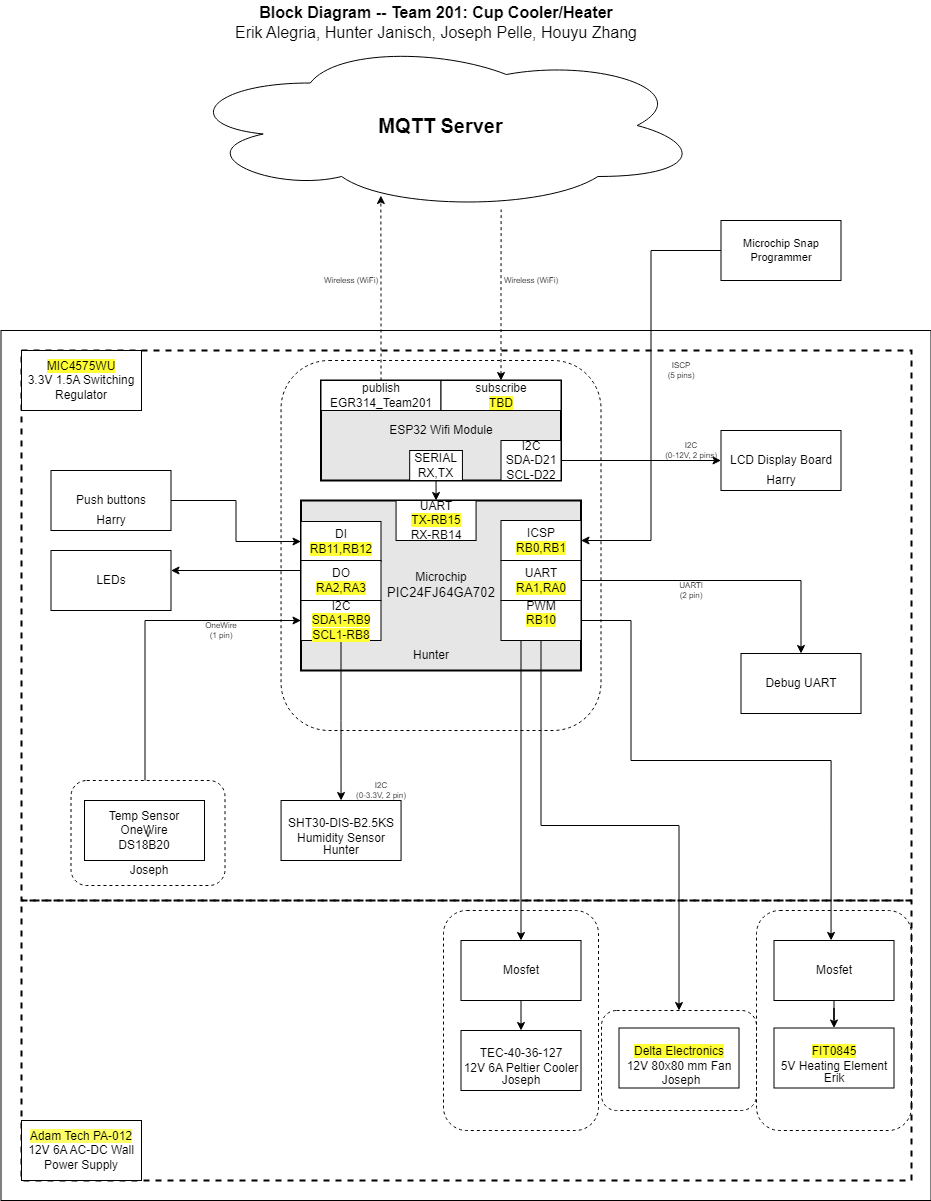

The diagram above was exported from draw.io. Its source (the exported page's mxGraphModel, read from the mxfile embedded in the PNG):
<mxGraphModel dx="3043.5" dy="522" grid="1" gridSize="10" guides="1" tooltips="1" connect="1" arrows="1" fold="1" page="1" pageScale="1.5" pageWidth="1169" pageHeight="827" background="#ffffff" math="0" shadow="0">
  <root>
    <mxCell id="0" style=";html=1;" />
    <mxCell id="1" style=";html=1;" parent="0" />
    <mxCell id="yyBgE307pZ5bm1fPY1ma-2" value="" style="rounded=1;whiteSpace=wrap;html=1;fillColor=none;dashed=1;" vertex="1" parent="1">
      <mxGeometry x="425.5" y="930" width="155" height="220" as="geometry" />
    </mxCell>
    <mxCell id="aC57QmPyYTqG6Asludqg-9" value="" style="rounded=0;whiteSpace=wrap;html=1;fontSize=16;" parent="1" vertex="1">
      <mxGeometry x="-20" y="350" width="930" height="870" as="geometry" />
    </mxCell>
    <mxCell id="zSoxXOAhGFOt2usmLHU0-2" value="" style="rounded=0;whiteSpace=wrap;html=1;fillColor=none;dashed=1;strokeWidth=2;" parent="1" vertex="1">
      <mxGeometry x="0.5" y="920" width="890" height="280" as="geometry" />
    </mxCell>
    <mxCell id="S8yp5X4-lJhxRksTFqpk-6" value="" style="rounded=1;whiteSpace=wrap;html=1;fillColor=none;dashed=1;" parent="1" vertex="1">
      <mxGeometry x="580.5" y="1030" width="155" height="100" as="geometry" />
    </mxCell>
    <mxCell id="9j5Bc3N9rgv02oG_bQQu-1" value="&lt;b&gt;&lt;font style=&quot;font-size: 20px&quot;&gt;MQTT Server&lt;/font&gt;&lt;/b&gt;" style="ellipse;shape=cloud;whiteSpace=wrap;html=1;" parent="1" vertex="1">
      <mxGeometry x="158.5" y="60" width="523" height="170" as="geometry" />
    </mxCell>
    <mxCell id="9j5Bc3N9rgv02oG_bQQu-11" value="Temp Sensor&lt;br&gt;OneWire&lt;br style=&quot;border-color: var(--border-color);&quot;&gt;DS18B20" style="rounded=0;whiteSpace=wrap;html=1;" parent="1" vertex="1">
      <mxGeometry x="63.5" y="820" width="120" height="60" as="geometry" />
    </mxCell>
    <mxCell id="9j5Bc3N9rgv02oG_bQQu-19" value="Debug UART" style="rounded=0;whiteSpace=wrap;html=1;" parent="1" vertex="1">
      <mxGeometry x="720" y="673" width="120" height="60" as="geometry" />
    </mxCell>
    <mxCell id="9j5Bc3N9rgv02oG_bQQu-20" value="&lt;div&gt;&lt;span style=&quot;background-color: rgb(255, 255, 51);&quot;&gt;Delta Electronics&lt;/span&gt;&lt;/div&gt;&lt;div&gt;&lt;span style=&quot;background-color: rgb(255 , 255 , 51)&quot;&gt;&lt;/span&gt; 12V 80x80 mm Fan&lt;/div&gt;" style="rounded=0;whiteSpace=wrap;html=1;" parent="1" vertex="1">
      <mxGeometry x="598" y="1047.5" width="120" height="60" as="geometry" />
    </mxCell>
    <mxCell id="9j5Bc3N9rgv02oG_bQQu-24" value="Push buttons" style="rounded=0;whiteSpace=wrap;html=1;" parent="1" vertex="1">
      <mxGeometry x="30" y="490" width="120" height="60" as="geometry" />
    </mxCell>
    <mxCell id="9j5Bc3N9rgv02oG_bQQu-47" value="" style="group;strokeWidth=1;" parent="1" connectable="0" vertex="1">
      <mxGeometry x="310" y="520" width="580.5" height="400" as="geometry" />
    </mxCell>
    <mxCell id="S8yp5X4-lJhxRksTFqpk-14" value="" style="rounded=1;whiteSpace=wrap;html=1;fillColor=none;dashed=1;" parent="9j5Bc3N9rgv02oG_bQQu-47" vertex="1">
      <mxGeometry x="-49.940000000000055" y="-140" width="319.94" height="370" as="geometry" />
    </mxCell>
    <mxCell id="zSoxXOAhGFOt2usmLHU0-1" value="" style="rounded=0;whiteSpace=wrap;html=1;fillColor=none;dashed=1;strokeWidth=2;" parent="9j5Bc3N9rgv02oG_bQQu-47" vertex="1">
      <mxGeometry x="-309.5" y="-150" width="890" height="550" as="geometry" />
    </mxCell>
    <mxCell id="9j5Bc3N9rgv02oG_bQQu-6" value="&lt;div&gt;Microchip&lt;/div&gt;&lt;div&gt;&lt;span style=&quot;font-size: 10pt ; font-family: &amp;quot;arial&amp;quot; ; font-style: normal&quot;&gt;PIC24FJ64GA702&lt;/span&gt;&lt;/div&gt;" style="rounded=0;whiteSpace=wrap;html=1;strokeWidth=2;fillColor=#E6E6E6;" parent="9j5Bc3N9rgv02oG_bQQu-47" vertex="1">
      <mxGeometry x="-30" width="280" height="170" as="geometry" />
    </mxCell>
    <mxCell id="9j5Bc3N9rgv02oG_bQQu-29" value="&lt;div&gt;DI&lt;/div&gt;&lt;span style=&quot;background-color: rgb(255, 255, 51);&quot;&gt;RB11,RB12&lt;/span&gt;" style="rounded=0;whiteSpace=wrap;html=1;" parent="9j5Bc3N9rgv02oG_bQQu-47" vertex="1">
      <mxGeometry x="-30" y="21" width="80" height="40" as="geometry" />
    </mxCell>
    <mxCell id="9j5Bc3N9rgv02oG_bQQu-30" value="&lt;div&gt;DO&lt;/div&gt;&lt;div&gt;&lt;span style=&quot;background-color: rgb(255, 255, 51);&quot;&gt;RA2,RA3&lt;/span&gt;&lt;/div&gt;" style="rounded=0;whiteSpace=wrap;html=1;" parent="9j5Bc3N9rgv02oG_bQQu-47" vertex="1">
      <mxGeometry x="-30" y="60.00000000000001" width="80" height="40" as="geometry" />
    </mxCell>
    <mxCell id="9j5Bc3N9rgv02oG_bQQu-31" value="&lt;div&gt;UART&lt;/div&gt;&lt;span style=&quot;background-color: rgb(255, 255, 51);&quot;&gt;RA1,RA0&lt;/span&gt;" style="rounded=0;whiteSpace=wrap;html=1;" parent="9j5Bc3N9rgv02oG_bQQu-47" vertex="1">
      <mxGeometry x="170" y="60.00000000000001" width="80" height="40" as="geometry" />
    </mxCell>
    <mxCell id="9j5Bc3N9rgv02oG_bQQu-33" value="&lt;div&gt;PWM&lt;br&gt;&lt;/div&gt;&lt;div&gt;&lt;span style=&quot;background-color: rgb(255 , 255 , 51)&quot;&gt;RB10&lt;/span&gt;&lt;/div&gt;&lt;div&gt;&lt;span style=&quot;background-color: rgb(255 , 255 , 51)&quot;&gt;&lt;br&gt;&lt;/span&gt;&lt;/div&gt;" style="rounded=0;whiteSpace=wrap;html=1;" parent="9j5Bc3N9rgv02oG_bQQu-47" vertex="1">
      <mxGeometry x="170" y="100" width="80" height="40" as="geometry" />
    </mxCell>
    <mxCell id="9j5Bc3N9rgv02oG_bQQu-40" value="&lt;div&gt;UART&lt;/div&gt;&lt;span style=&quot;background-color: rgb(255, 255, 51);&quot;&gt;TX-RB15&lt;br&gt;&lt;/span&gt;RX-RB14" style="rounded=0;whiteSpace=wrap;html=1;" parent="9j5Bc3N9rgv02oG_bQQu-47" vertex="1">
      <mxGeometry x="65.06" width="80" height="40" as="geometry" />
    </mxCell>
    <mxCell id="aC57QmPyYTqG6Asludqg-1" value="&lt;div&gt;ICSP&lt;/div&gt;&lt;span style=&quot;background-color: rgb(255, 255, 51);&quot;&gt;RB0,RB1&lt;/span&gt;" style="rounded=0;whiteSpace=wrap;html=1;" parent="9j5Bc3N9rgv02oG_bQQu-47" vertex="1">
      <mxGeometry x="170" y="20" width="80" height="40" as="geometry" />
    </mxCell>
    <mxCell id="cK8w6NJlpSEqm8FtqT7--5" style="edgeStyle=orthogonalEdgeStyle;rounded=0;orthogonalLoop=1;jettySize=auto;html=1;entryX=0.5;entryY=0;entryDx=0;entryDy=0;" parent="9j5Bc3N9rgv02oG_bQQu-47" source="21ElGhPTIuC8bKTz2ZvZ-14" target="cK8w6NJlpSEqm8FtqT7--4" edge="1">
      <mxGeometry relative="1" as="geometry" />
    </mxCell>
    <mxCell id="21ElGhPTIuC8bKTz2ZvZ-14" value="&lt;div&gt;I2C&lt;/div&gt;&lt;div&gt;&lt;span style=&quot;background-color: rgb(255, 255, 51);&quot;&gt;SDA1-RB9&lt;/span&gt;&lt;/div&gt;&lt;div&gt;&lt;span style=&quot;background-color: rgb(255, 255, 51);&quot;&gt;SCL1-RB8&lt;/span&gt;&lt;/div&gt;" style="rounded=0;whiteSpace=wrap;html=1;" parent="9j5Bc3N9rgv02oG_bQQu-47" vertex="1">
      <mxGeometry x="-30" y="100" width="80" height="40" as="geometry" />
    </mxCell>
    <mxCell id="JOMnKlJys3NHe0t_5HwK-3" value="&lt;div style=&quot;font-size: 8px&quot;&gt;&lt;div&gt;I2C&lt;/div&gt;&lt;div&gt;(0-3.3V, 2 pin)&lt;/div&gt;&lt;/div&gt;" style="text;html=1;strokeColor=none;fillColor=none;align=center;verticalAlign=middle;whiteSpace=wrap;rounded=0;fontSize=8;rotation=0;" parent="9j5Bc3N9rgv02oG_bQQu-47" vertex="1">
      <mxGeometry x="20" y="280" width="60" height="20" as="geometry" />
    </mxCell>
    <mxCell id="21ElGhPTIuC8bKTz2ZvZ-11" value="LCD Display Board" style="rounded=0;whiteSpace=wrap;html=1;" parent="9j5Bc3N9rgv02oG_bQQu-47" vertex="1">
      <mxGeometry x="390" y="-70" width="120" height="60" as="geometry" />
    </mxCell>
    <mxCell id="21ElGhPTIuC8bKTz2ZvZ-2" value="LEDs" style="rounded=0;whiteSpace=wrap;html=1;" parent="9j5Bc3N9rgv02oG_bQQu-47" vertex="1">
      <mxGeometry x="-280" y="50" width="120" height="60" as="geometry" />
    </mxCell>
    <mxCell id="cK8w6NJlpSEqm8FtqT7--4" value="SHT30-DIS-B2.5KS&lt;br&gt;Humidity Sensor" style="rounded=0;whiteSpace=wrap;html=1;" parent="9j5Bc3N9rgv02oG_bQQu-47" vertex="1">
      <mxGeometry x="-49.94" y="300" width="120" height="60" as="geometry" />
    </mxCell>
    <mxCell id="J8ns3n-xOa6iXa_PQh_Z-11" value="&lt;p style=&quot;line-height: 120%&quot;&gt;&lt;span style=&quot;background-color: rgb(255, 255, 51);&quot;&gt;MIC4575WU&lt;/span&gt;&lt;br&gt;3.3V 1.5A Switching Regulator&lt;br&gt;&lt;/p&gt;" style="rounded=0;whiteSpace=wrap;html=1;" parent="9j5Bc3N9rgv02oG_bQQu-47" vertex="1">
      <mxGeometry x="-309.5" y="-150" width="120" height="60" as="geometry" />
    </mxCell>
    <mxCell id="yyBgE307pZ5bm1fPY1ma-8" value="Hunter" style="text;html=1;align=center;verticalAlign=middle;whiteSpace=wrap;rounded=0;" vertex="1" parent="9j5Bc3N9rgv02oG_bQQu-47">
      <mxGeometry x="70.06" y="140" width="60" height="30" as="geometry" />
    </mxCell>
    <mxCell id="yyBgE307pZ5bm1fPY1ma-9" value="Harry" style="text;html=1;align=center;verticalAlign=middle;whiteSpace=wrap;rounded=0;" vertex="1" parent="9j5Bc3N9rgv02oG_bQQu-47">
      <mxGeometry x="420" y="-30" width="60" height="20" as="geometry" />
    </mxCell>
    <mxCell id="yyBgE307pZ5bm1fPY1ma-10" value="Hunter" style="text;html=1;align=center;verticalAlign=middle;whiteSpace=wrap;rounded=0;" vertex="1" parent="9j5Bc3N9rgv02oG_bQQu-47">
      <mxGeometry x="-19.94" y="340" width="60" height="20" as="geometry" />
    </mxCell>
    <mxCell id="yyBgE307pZ5bm1fPY1ma-35" value="Harry" style="text;html=1;align=center;verticalAlign=middle;whiteSpace=wrap;rounded=0;" vertex="1" parent="9j5Bc3N9rgv02oG_bQQu-47">
      <mxGeometry x="-250" y="10" width="60" height="20" as="geometry" />
    </mxCell>
    <mxCell id="9j5Bc3N9rgv02oG_bQQu-26" style="edgeStyle=orthogonalEdgeStyle;rounded=0;sketch=0;orthogonalLoop=1;jettySize=auto;html=1;entryX=0;entryY=0.5;entryDx=0;entryDy=0;startArrow=none;startFill=0;strokeWidth=1;" parent="1" source="9j5Bc3N9rgv02oG_bQQu-24" target="9j5Bc3N9rgv02oG_bQQu-29" edge="1">
      <mxGeometry x="30" y="40" as="geometry" />
    </mxCell>
    <mxCell id="9j5Bc3N9rgv02oG_bQQu-21" style="edgeStyle=orthogonalEdgeStyle;rounded=0;sketch=0;orthogonalLoop=1;jettySize=auto;html=1;exitX=1;exitY=0.5;exitDx=0;exitDy=0;entryX=0.5;entryY=0;entryDx=0;entryDy=0;startArrow=none;startFill=0;strokeWidth=1;" parent="1" source="9j5Bc3N9rgv02oG_bQQu-31" target="9j5Bc3N9rgv02oG_bQQu-19" edge="1">
      <mxGeometry x="30" y="40" as="geometry" />
    </mxCell>
    <mxCell id="jpkk4kh-KNIoBJhRxnaC-5" value="&lt;div style=&quot;font-size: 8px&quot;&gt;OneWire&lt;/div&gt;&lt;div style=&quot;font-size: 8px&quot;&gt;(1 pin)&lt;/div&gt;" style="text;html=1;strokeColor=none;fillColor=none;align=center;verticalAlign=middle;whiteSpace=wrap;rounded=0;fontSize=8;rotation=0;" parent="1" vertex="1">
      <mxGeometry x="170" y="640" width="60" height="20" as="geometry" />
    </mxCell>
    <mxCell id="J8ns3n-xOa6iXa_PQh_Z-14" value="&lt;span style=&quot;background-color: rgb(255 , 255 , 102)&quot;&gt;Adam Tech PA-012&lt;br&gt;&lt;/span&gt;&lt;div&gt;12V 6A AC-DC Wall Power Supply&lt;/div&gt;" style="rounded=0;whiteSpace=wrap;html=1;" parent="1" vertex="1">
      <mxGeometry x="0.5" y="1140" width="120" height="60" as="geometry" />
    </mxCell>
    <mxCell id="aC57QmPyYTqG6Asludqg-6" style="edgeStyle=orthogonalEdgeStyle;rounded=0;orthogonalLoop=1;jettySize=auto;html=1;startArrow=classic;startFill=1;fontSize=8;entryX=0.615;entryY=0.994;entryDx=0;entryDy=0;entryPerimeter=0;endArrow=none;endFill=0;dashed=1;" parent="1" source="9j5Bc3N9rgv02oG_bQQu-49" target="9j5Bc3N9rgv02oG_bQQu-1" edge="1">
      <mxGeometry relative="1" as="geometry">
        <mxPoint x="470" y="290" as="targetPoint" />
      </mxGeometry>
    </mxCell>
    <mxCell id="aC57QmPyYTqG6Asludqg-7" style="edgeStyle=orthogonalEdgeStyle;rounded=0;orthogonalLoop=1;jettySize=auto;html=1;entryX=0.385;entryY=0.912;entryDx=0;entryDy=0;entryPerimeter=0;startArrow=none;startFill=0;fontSize=8;dashed=1;" parent="1" source="9j5Bc3N9rgv02oG_bQQu-42" target="9j5Bc3N9rgv02oG_bQQu-1" edge="1">
      <mxGeometry relative="1" as="geometry" />
    </mxCell>
    <mxCell id="aC57QmPyYTqG6Asludqg-8" value="&lt;div style=&quot;font-size: 16px&quot;&gt;&lt;b style=&quot;font-size: 16px&quot;&gt;Block Diagram -- Team 201: Cup Cooler/Heater&lt;/b&gt;&lt;/div&gt;&lt;div style=&quot;font-size: 16px&quot;&gt;&lt;p style=&quot;line-height:1.2;margin-top:0pt;margin-bottom:0pt;&quot; dir=&quot;ltr&quot;&gt;&lt;/p&gt;&lt;div&gt;&lt;/div&gt;&lt;span style=&quot;font-size: 12pt; font-family: Arial, sans-serif; background-color: transparent; font-variant-numeric: normal; font-variant-east-asian: normal; font-variant-alternates: normal; font-variant-position: normal; vertical-align: baseline;&quot;&gt;Erik Alegria, Hunter Janisch, Joseph Pelle, Houyu Zhang&lt;/span&gt;&lt;p&gt;&lt;/p&gt;&lt;span id=&quot;docs-internal-guid-21137ed1-7fff-7465-3250-e89092bdfaa1&quot;&gt;&lt;/span&gt;&lt;/div&gt;" style="text;html=1;strokeColor=none;fillColor=none;align=center;verticalAlign=middle;whiteSpace=wrap;rounded=0;fontSize=16;" parent="1" vertex="1">
      <mxGeometry x="85.06" y="20" width="660" height="60" as="geometry" />
    </mxCell>
    <mxCell id="aC57QmPyYTqG6Asludqg-13" style="edgeStyle=orthogonalEdgeStyle;rounded=0;orthogonalLoop=1;jettySize=auto;html=1;entryX=1;entryY=0.5;entryDx=0;entryDy=0;startArrow=none;startFill=0;endArrow=classic;fontSize=11;strokeWidth=1;sketch=0;" parent="1" source="aC57QmPyYTqG6Asludqg-10" target="aC57QmPyYTqG6Asludqg-1" edge="1">
      <mxGeometry relative="1" as="geometry" />
    </mxCell>
    <mxCell id="aC57QmPyYTqG6Asludqg-10" value="Microchip Snap Programmer" style="rounded=0;whiteSpace=wrap;html=1;fontSize=11;" parent="1" vertex="1">
      <mxGeometry x="700" y="240" width="120" height="60" as="geometry" />
    </mxCell>
    <mxCell id="qvk3YT8bBgQgHgqkpW-t-2" value="&lt;div style=&quot;font-size: 8px&quot;&gt;ISCP&lt;br&gt;&lt;/div&gt;&lt;div style=&quot;font-size: 8px&quot;&gt;(5 pins)&lt;/div&gt;" style="text;html=1;strokeColor=none;fillColor=none;align=center;verticalAlign=middle;whiteSpace=wrap;rounded=0;fontSize=8;rotation=0;" parent="1" vertex="1">
      <mxGeometry x="630" y="380" width="60" height="20" as="geometry" />
    </mxCell>
    <mxCell id="qvk3YT8bBgQgHgqkpW-t-4" value="&lt;div style=&quot;font-size: 8px&quot;&gt;Wireless (WiFi)&lt;/div&gt;" style="text;html=1;strokeColor=none;fillColor=none;align=center;verticalAlign=middle;whiteSpace=wrap;rounded=0;fontSize=8;rotation=0;" parent="1" vertex="1">
      <mxGeometry x="300" y="290" width="60" height="20" as="geometry" />
    </mxCell>
    <mxCell id="Jm0UklxG5w7mDhQz4Tn1-1" value="&lt;div style=&quot;font-size: 8px&quot;&gt;Wireless (WiFi)&lt;/div&gt;" style="text;html=1;strokeColor=none;fillColor=none;align=center;verticalAlign=middle;whiteSpace=wrap;rounded=0;fontSize=8;rotation=0;" parent="1" vertex="1">
      <mxGeometry x="480" y="290" width="60" height="20" as="geometry" />
    </mxCell>
    <mxCell id="S8yp5X4-lJhxRksTFqpk-13" value="&lt;div style=&quot;font-size: 8px&quot;&gt;UARTl&lt;br&gt;&lt;/div&gt;&lt;div style=&quot;font-size: 8px&quot;&gt;(2 pin)&lt;/div&gt;" style="text;html=1;strokeColor=none;fillColor=none;align=center;verticalAlign=middle;whiteSpace=wrap;rounded=0;fontSize=8;rotation=0;" parent="1" vertex="1">
      <mxGeometry x="640" y="600" width="60" height="20" as="geometry" />
    </mxCell>
    <mxCell id="9j5Bc3N9rgv02oG_bQQu-5" value="ESP32 Wifi Module" style="rounded=0;whiteSpace=wrap;html=1;strokeWidth=2;fillColor=#E6E6E6;" parent="1" vertex="1">
      <mxGeometry x="300" y="400" width="240" height="100" as="geometry" />
    </mxCell>
    <mxCell id="5QQANAwXrTf-mKRp5okd-2" style="edgeStyle=orthogonalEdgeStyle;rounded=0;orthogonalLoop=1;jettySize=auto;html=1;exitX=0.5;exitY=1;exitDx=0;exitDy=0;entryX=0.5;entryY=0;entryDx=0;entryDy=0;" parent="1" source="9j5Bc3N9rgv02oG_bQQu-41" target="9j5Bc3N9rgv02oG_bQQu-40" edge="1">
      <mxGeometry relative="1" as="geometry" />
    </mxCell>
    <mxCell id="9j5Bc3N9rgv02oG_bQQu-41" value="&lt;div&gt;SERIAL&lt;/div&gt;RX,TX" style="rounded=0;whiteSpace=wrap;html=1;" parent="1" vertex="1">
      <mxGeometry x="388.6788990825688" y="470" width="52.75229357798166" height="30" as="geometry" />
    </mxCell>
    <mxCell id="9j5Bc3N9rgv02oG_bQQu-42" value="&lt;div&gt;publish&lt;/div&gt;EGR314_Team201" style="rounded=0;whiteSpace=wrap;html=1;" parent="1" vertex="1">
      <mxGeometry x="300" y="400" width="120" height="30" as="geometry" />
    </mxCell>
    <mxCell id="9j5Bc3N9rgv02oG_bQQu-49" value="&lt;div&gt;subscribe&lt;/div&gt;&lt;span style=&quot;background-color: rgb(255 , 255 , 51)&quot;&gt;TBD&lt;/span&gt;" style="rounded=0;whiteSpace=wrap;html=1;" parent="1" vertex="1">
      <mxGeometry x="420" y="400" width="120" height="30" as="geometry" />
    </mxCell>
    <mxCell id="21ElGhPTIuC8bKTz2ZvZ-9" style="edgeStyle=orthogonalEdgeStyle;rounded=0;orthogonalLoop=1;jettySize=auto;html=1;exitX=0.5;exitY=1;exitDx=0;exitDy=0;" parent="1" source="qvk3YT8bBgQgHgqkpW-t-2" target="qvk3YT8bBgQgHgqkpW-t-2" edge="1">
      <mxGeometry relative="1" as="geometry" />
    </mxCell>
    <mxCell id="21ElGhPTIuC8bKTz2ZvZ-12" style="edgeStyle=orthogonalEdgeStyle;rounded=0;orthogonalLoop=1;jettySize=auto;html=1;exitX=1;exitY=0.5;exitDx=0;exitDy=0;entryX=0;entryY=0.5;entryDx=0;entryDy=0;" parent="1" source="21ElGhPTIuC8bKTz2ZvZ-10" target="21ElGhPTIuC8bKTz2ZvZ-11" edge="1">
      <mxGeometry relative="1" as="geometry" />
    </mxCell>
    <mxCell id="21ElGhPTIuC8bKTz2ZvZ-10" value="I2C&lt;br&gt;SDA-D21&lt;br&gt;SCL-D22&lt;br&gt;&lt;div&gt;&lt;/div&gt;" style="rounded=0;whiteSpace=wrap;html=1;" parent="1" vertex="1">
      <mxGeometry x="480" y="460" width="60" height="40" as="geometry" />
    </mxCell>
    <mxCell id="fvkaeHf4MWrUBKJogmAD-1" value="&lt;div&gt;TEC-40-36-127&lt;br&gt;&lt;/div&gt;&lt;div&gt; 12V 6A Peltier Cooler&lt;/div&gt;" style="rounded=0;whiteSpace=wrap;html=1;" parent="1" vertex="1">
      <mxGeometry x="440" y="1050" width="120" height="60" as="geometry" />
    </mxCell>
    <mxCell id="21ElGhPTIuC8bKTz2ZvZ-3" style="edgeStyle=orthogonalEdgeStyle;rounded=0;orthogonalLoop=1;jettySize=auto;html=1;entryX=1;entryY=0.5;entryDx=0;entryDy=0;" parent="1" edge="1">
      <mxGeometry relative="1" as="geometry">
        <mxPoint x="280" y="590" as="sourcePoint" />
        <mxPoint x="150" y="590" as="targetPoint" />
      </mxGeometry>
    </mxCell>
    <mxCell id="ZhmFThG3_lHp9JArQfe8-7" style="edgeStyle=orthogonalEdgeStyle;rounded=0;orthogonalLoop=1;jettySize=auto;html=1;" parent="1" source="ZhmFThG3_lHp9JArQfe8-1" target="ZhmFThG3_lHp9JArQfe8-5" edge="1">
      <mxGeometry relative="1" as="geometry" />
    </mxCell>
    <mxCell id="ZhmFThG3_lHp9JArQfe8-1" value="Mosfet" style="rounded=0;whiteSpace=wrap;html=1;" parent="1" vertex="1">
      <mxGeometry x="753" y="960" width="120" height="60" as="geometry" />
    </mxCell>
    <mxCell id="ZhmFThG3_lHp9JArQfe8-5" value="&lt;span style=&quot;background-color: rgb(255, 255, 51);&quot;&gt;FIT0845&lt;/span&gt;&lt;div&gt;&lt;span style=&quot;background-color: initial;&quot;&gt;5V Heating Element&lt;/span&gt;&lt;br&gt;&lt;/div&gt;" style="rounded=0;whiteSpace=wrap;html=1;" parent="1" vertex="1">
      <mxGeometry x="753" y="1047.5" width="120" height="60" as="geometry" />
    </mxCell>
    <mxCell id="jpkk4kh-KNIoBJhRxnaC-7" value="&lt;div style=&quot;font-size: 8px&quot;&gt;I2C&lt;/div&gt;&lt;div style=&quot;font-size: 8px&quot;&gt;(0-12V, 2 pins)&lt;br&gt;&lt;/div&gt;" style="text;html=1;strokeColor=none;fillColor=none;align=center;verticalAlign=middle;whiteSpace=wrap;rounded=0;fontSize=8;rotation=0;" parent="1" vertex="1">
      <mxGeometry x="640" y="460" width="60" height="20" as="geometry" />
    </mxCell>
    <mxCell id="ahwliBMAkfO_6WHP7KBC-10" style="edgeStyle=orthogonalEdgeStyle;rounded=0;orthogonalLoop=1;jettySize=auto;html=1;exitX=0.5;exitY=1;exitDx=0;exitDy=0;entryX=0.5;entryY=0;entryDx=0;entryDy=0;" parent="1" source="ahwliBMAkfO_6WHP7KBC-9" target="fvkaeHf4MWrUBKJogmAD-1" edge="1">
      <mxGeometry relative="1" as="geometry" />
    </mxCell>
    <mxCell id="ahwliBMAkfO_6WHP7KBC-9" value="&lt;div&gt;Mosfet&lt;/div&gt;" style="rounded=0;whiteSpace=wrap;html=1;" parent="1" vertex="1">
      <mxGeometry x="440" y="960" width="120" height="60" as="geometry" />
    </mxCell>
    <mxCell id="ahwliBMAkfO_6WHP7KBC-11" style="edgeStyle=orthogonalEdgeStyle;rounded=0;orthogonalLoop=1;jettySize=auto;html=1;exitX=0.25;exitY=1;exitDx=0;exitDy=0;" parent="1" source="9j5Bc3N9rgv02oG_bQQu-33" target="ahwliBMAkfO_6WHP7KBC-9" edge="1">
      <mxGeometry relative="1" as="geometry" />
    </mxCell>
    <mxCell id="yyBgE307pZ5bm1fPY1ma-4" value="" style="rounded=1;whiteSpace=wrap;html=1;fillColor=none;dashed=1;" vertex="1" parent="1">
      <mxGeometry x="735.5" y="930" width="155" height="220" as="geometry" />
    </mxCell>
    <mxCell id="yyBgE307pZ5bm1fPY1ma-5" value="" style="rounded=1;whiteSpace=wrap;html=1;fillColor=none;dashed=1;" vertex="1" parent="1">
      <mxGeometry x="422.5" y="930" width="155" height="220" as="geometry" />
    </mxCell>
    <mxCell id="yyBgE307pZ5bm1fPY1ma-6" style="edgeStyle=orthogonalEdgeStyle;rounded=0;orthogonalLoop=1;jettySize=auto;html=1;exitX=0.5;exitY=1;exitDx=0;exitDy=0;" edge="1" parent="1" source="9j5Bc3N9rgv02oG_bQQu-33" target="S8yp5X4-lJhxRksTFqpk-6">
      <mxGeometry relative="1" as="geometry" />
    </mxCell>
    <mxCell id="yyBgE307pZ5bm1fPY1ma-7" style="edgeStyle=orthogonalEdgeStyle;rounded=0;orthogonalLoop=1;jettySize=auto;html=1;exitX=1;exitY=0.5;exitDx=0;exitDy=0;entryX=0.481;entryY=0.136;entryDx=0;entryDy=0;entryPerimeter=0;" edge="1" parent="1" source="9j5Bc3N9rgv02oG_bQQu-33" target="yyBgE307pZ5bm1fPY1ma-4">
      <mxGeometry relative="1" as="geometry">
        <Array as="points">
          <mxPoint x="610" y="640" />
          <mxPoint x="610" y="780" />
          <mxPoint x="810" y="780" />
        </Array>
      </mxGeometry>
    </mxCell>
    <mxCell id="S8yp5X4-lJhxRksTFqpk-8" value="v" style="rounded=1;whiteSpace=wrap;html=1;fillColor=none;dashed=1;" parent="1" vertex="1">
      <mxGeometry x="50" y="800" width="154" height="105" as="geometry" />
    </mxCell>
    <mxCell id="21ElGhPTIuC8bKTz2ZvZ-15" style="edgeStyle=orthogonalEdgeStyle;rounded=0;orthogonalLoop=1;jettySize=auto;html=1;entryX=0;entryY=0.5;entryDx=0;entryDy=0;" parent="1" source="S8yp5X4-lJhxRksTFqpk-8" target="21ElGhPTIuC8bKTz2ZvZ-14" edge="1">
      <mxGeometry relative="1" as="geometry">
        <Array as="points">
          <mxPoint x="124" y="640" />
        </Array>
        <mxPoint x="123.5" y="733" as="sourcePoint" />
      </mxGeometry>
    </mxCell>
    <mxCell id="yyBgE307pZ5bm1fPY1ma-11" value="Joseph" style="text;html=1;align=center;verticalAlign=middle;whiteSpace=wrap;rounded=0;" vertex="1" parent="1">
      <mxGeometry x="470" y="1090" width="60" height="20" as="geometry" />
    </mxCell>
    <mxCell id="yyBgE307pZ5bm1fPY1ma-12" value="Joseph" style="text;html=1;align=center;verticalAlign=middle;whiteSpace=wrap;rounded=0;" vertex="1" parent="1">
      <mxGeometry x="630" y="1090" width="60" height="20" as="geometry" />
    </mxCell>
    <mxCell id="yyBgE307pZ5bm1fPY1ma-13" value="Erik" style="text;html=1;align=center;verticalAlign=middle;whiteSpace=wrap;rounded=0;" vertex="1" parent="1">
      <mxGeometry x="783" y="1087.5" width="60" height="20" as="geometry" />
    </mxCell>
    <mxCell id="yyBgE307pZ5bm1fPY1ma-14" value="Joseph" style="text;html=1;align=center;verticalAlign=middle;whiteSpace=wrap;rounded=0;" vertex="1" parent="1">
      <mxGeometry x="98.5" y="880" width="60" height="20" as="geometry" />
    </mxCell>
  </root>
</mxGraphModel>